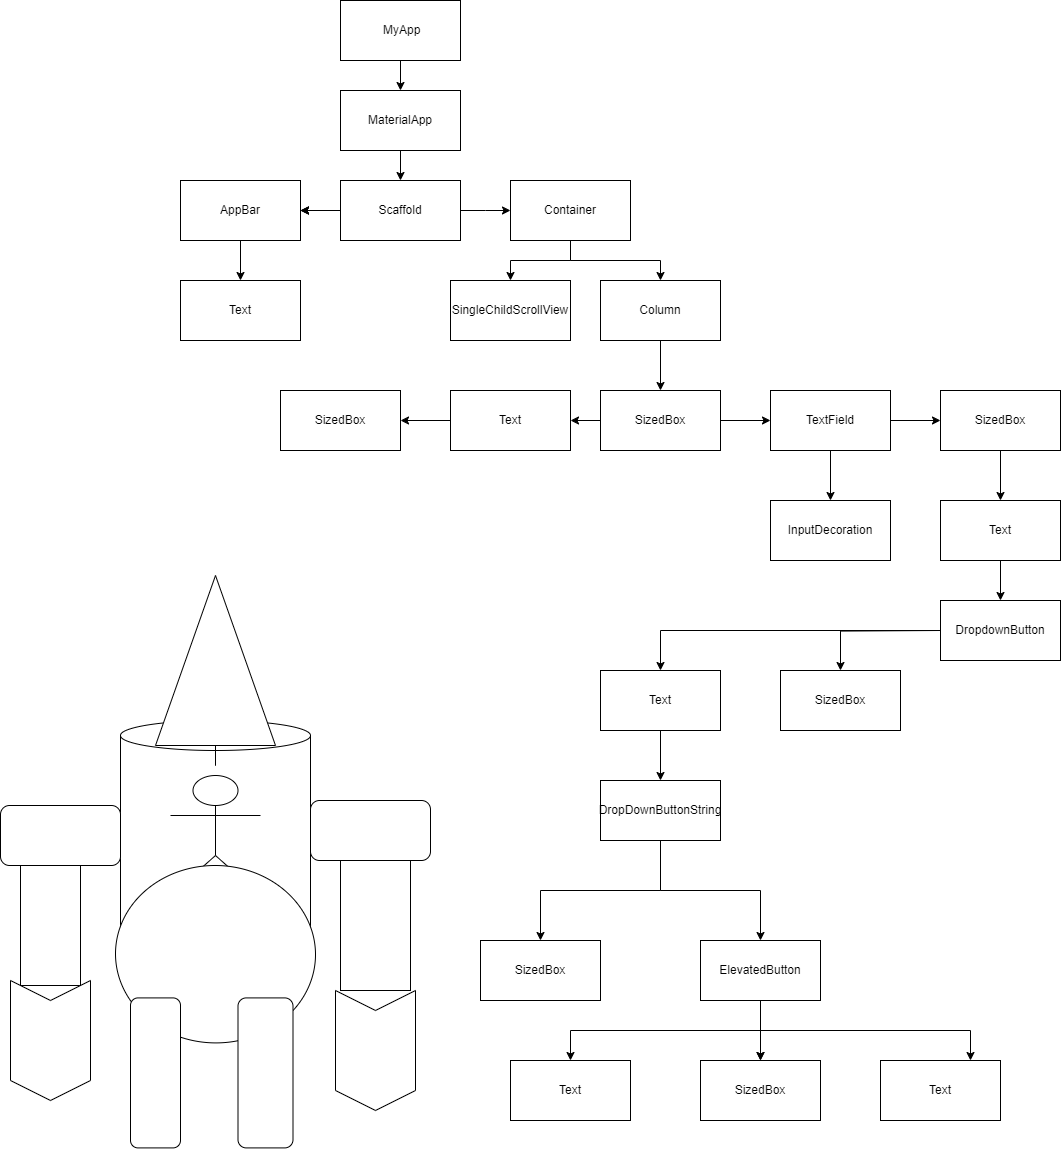

The diagram above was exported from draw.io. Its source (the exported page's mxGraphModel, read from the mxfile embedded in the PNG):
<mxGraphModel dx="2708" dy="1152" grid="1" gridSize="10" guides="1" tooltips="1" connect="1" arrows="1" fold="1" page="1" pageScale="1" pageWidth="850" pageHeight="1100" math="0" shadow="0">
  <root>
    <mxCell id="0" />
    <mxCell id="1" parent="0" />
    <mxCell id="Byyp7WaG5DDhNVs_l22q-3" value="" style="edgeStyle=orthogonalEdgeStyle;rounded=0;orthogonalLoop=1;jettySize=auto;html=1;" edge="1" parent="1" source="Byyp7WaG5DDhNVs_l22q-1" target="Byyp7WaG5DDhNVs_l22q-2">
      <mxGeometry relative="1" as="geometry" />
    </mxCell>
    <mxCell id="Byyp7WaG5DDhNVs_l22q-1" value="&amp;nbsp;MyApp" style="rounded=0;whiteSpace=wrap;html=1;" vertex="1" parent="1">
      <mxGeometry x="340" y="40" width="120" height="60" as="geometry" />
    </mxCell>
    <mxCell id="Byyp7WaG5DDhNVs_l22q-5" value="" style="edgeStyle=orthogonalEdgeStyle;rounded=0;orthogonalLoop=1;jettySize=auto;html=1;" edge="1" parent="1" source="Byyp7WaG5DDhNVs_l22q-2" target="Byyp7WaG5DDhNVs_l22q-4">
      <mxGeometry relative="1" as="geometry" />
    </mxCell>
    <mxCell id="Byyp7WaG5DDhNVs_l22q-2" value="MaterialApp" style="rounded=0;whiteSpace=wrap;html=1;" vertex="1" parent="1">
      <mxGeometry x="340" y="130" width="120" height="60" as="geometry" />
    </mxCell>
    <mxCell id="Byyp7WaG5DDhNVs_l22q-7" value="" style="edgeStyle=orthogonalEdgeStyle;rounded=0;orthogonalLoop=1;jettySize=auto;html=1;" edge="1" parent="1" source="Byyp7WaG5DDhNVs_l22q-4" target="Byyp7WaG5DDhNVs_l22q-6">
      <mxGeometry relative="1" as="geometry" />
    </mxCell>
    <mxCell id="Byyp7WaG5DDhNVs_l22q-9" value="" style="edgeStyle=orthogonalEdgeStyle;rounded=0;orthogonalLoop=1;jettySize=auto;html=1;" edge="1" parent="1" source="Byyp7WaG5DDhNVs_l22q-4">
      <mxGeometry relative="1" as="geometry">
        <mxPoint x="300" y="250" as="targetPoint" />
      </mxGeometry>
    </mxCell>
    <mxCell id="Byyp7WaG5DDhNVs_l22q-22" value="" style="edgeStyle=orthogonalEdgeStyle;rounded=0;orthogonalLoop=1;jettySize=auto;html=1;" edge="1" parent="1" source="Byyp7WaG5DDhNVs_l22q-4" target="Byyp7WaG5DDhNVs_l22q-6">
      <mxGeometry relative="1" as="geometry" />
    </mxCell>
    <mxCell id="Byyp7WaG5DDhNVs_l22q-24" style="edgeStyle=orthogonalEdgeStyle;rounded=0;orthogonalLoop=1;jettySize=auto;html=1;" edge="1" parent="1" source="Byyp7WaG5DDhNVs_l22q-4">
      <mxGeometry relative="1" as="geometry">
        <mxPoint x="510" y="250" as="targetPoint" />
      </mxGeometry>
    </mxCell>
    <mxCell id="Byyp7WaG5DDhNVs_l22q-4" value="Scaffold" style="rounded=0;whiteSpace=wrap;html=1;" vertex="1" parent="1">
      <mxGeometry x="340" y="220" width="120" height="60" as="geometry" />
    </mxCell>
    <mxCell id="Byyp7WaG5DDhNVs_l22q-25" value="" style="edgeStyle=orthogonalEdgeStyle;rounded=0;orthogonalLoop=1;jettySize=auto;html=1;" edge="1" parent="1" source="Byyp7WaG5DDhNVs_l22q-10" target="Byyp7WaG5DDhNVs_l22q-11">
      <mxGeometry relative="1" as="geometry" />
    </mxCell>
    <mxCell id="Byyp7WaG5DDhNVs_l22q-28" style="edgeStyle=orthogonalEdgeStyle;rounded=0;orthogonalLoop=1;jettySize=auto;html=1;entryX=0.5;entryY=0;entryDx=0;entryDy=0;" edge="1" parent="1" source="Byyp7WaG5DDhNVs_l22q-10" target="Byyp7WaG5DDhNVs_l22q-27">
      <mxGeometry relative="1" as="geometry" />
    </mxCell>
    <mxCell id="Byyp7WaG5DDhNVs_l22q-10" value="Container" style="rounded=0;whiteSpace=wrap;html=1;" vertex="1" parent="1">
      <mxGeometry x="510" y="220" width="120" height="60" as="geometry" />
    </mxCell>
    <mxCell id="Byyp7WaG5DDhNVs_l22q-11" value="SingleChildScrollView" style="rounded=0;whiteSpace=wrap;html=1;" vertex="1" parent="1">
      <mxGeometry x="450" y="320" width="120" height="60" as="geometry" />
    </mxCell>
    <mxCell id="Byyp7WaG5DDhNVs_l22q-19" value="Text" style="rounded=0;whiteSpace=wrap;html=1;" vertex="1" parent="1">
      <mxGeometry x="180" y="320" width="120" height="60" as="geometry" />
    </mxCell>
    <mxCell id="Byyp7WaG5DDhNVs_l22q-30" value="" style="edgeStyle=orthogonalEdgeStyle;rounded=0;orthogonalLoop=1;jettySize=auto;html=1;" edge="1" parent="1" source="Byyp7WaG5DDhNVs_l22q-6" target="Byyp7WaG5DDhNVs_l22q-19">
      <mxGeometry relative="1" as="geometry" />
    </mxCell>
    <mxCell id="Byyp7WaG5DDhNVs_l22q-6" value="AppBar" style="rounded=0;whiteSpace=wrap;html=1;" vertex="1" parent="1">
      <mxGeometry x="180" y="220" width="120" height="60" as="geometry" />
    </mxCell>
    <mxCell id="Byyp7WaG5DDhNVs_l22q-32" value="" style="edgeStyle=orthogonalEdgeStyle;rounded=0;orthogonalLoop=1;jettySize=auto;html=1;" edge="1" parent="1" source="Byyp7WaG5DDhNVs_l22q-27" target="Byyp7WaG5DDhNVs_l22q-31">
      <mxGeometry relative="1" as="geometry" />
    </mxCell>
    <mxCell id="Byyp7WaG5DDhNVs_l22q-27" value="Column" style="rounded=0;whiteSpace=wrap;html=1;" vertex="1" parent="1">
      <mxGeometry x="600" y="320" width="120" height="60" as="geometry" />
    </mxCell>
    <mxCell id="Byyp7WaG5DDhNVs_l22q-34" value="" style="edgeStyle=orthogonalEdgeStyle;rounded=0;orthogonalLoop=1;jettySize=auto;html=1;" edge="1" parent="1" source="Byyp7WaG5DDhNVs_l22q-31" target="Byyp7WaG5DDhNVs_l22q-33">
      <mxGeometry relative="1" as="geometry" />
    </mxCell>
    <mxCell id="Byyp7WaG5DDhNVs_l22q-36" value="" style="edgeStyle=orthogonalEdgeStyle;rounded=0;orthogonalLoop=1;jettySize=auto;html=1;" edge="1" parent="1" source="Byyp7WaG5DDhNVs_l22q-31" target="Byyp7WaG5DDhNVs_l22q-35">
      <mxGeometry relative="1" as="geometry" />
    </mxCell>
    <mxCell id="Byyp7WaG5DDhNVs_l22q-31" value="SizedBox" style="rounded=0;whiteSpace=wrap;html=1;" vertex="1" parent="1">
      <mxGeometry x="600" y="430" width="120" height="60" as="geometry" />
    </mxCell>
    <mxCell id="Byyp7WaG5DDhNVs_l22q-38" value="" style="edgeStyle=orthogonalEdgeStyle;rounded=0;orthogonalLoop=1;jettySize=auto;html=1;" edge="1" parent="1" source="Byyp7WaG5DDhNVs_l22q-33" target="Byyp7WaG5DDhNVs_l22q-37">
      <mxGeometry relative="1" as="geometry" />
    </mxCell>
    <mxCell id="Byyp7WaG5DDhNVs_l22q-33" value="Text" style="rounded=0;whiteSpace=wrap;html=1;" vertex="1" parent="1">
      <mxGeometry x="450" y="430" width="120" height="60" as="geometry" />
    </mxCell>
    <mxCell id="Byyp7WaG5DDhNVs_l22q-40" value="" style="edgeStyle=orthogonalEdgeStyle;rounded=0;orthogonalLoop=1;jettySize=auto;html=1;" edge="1" parent="1" source="Byyp7WaG5DDhNVs_l22q-35" target="Byyp7WaG5DDhNVs_l22q-39">
      <mxGeometry relative="1" as="geometry" />
    </mxCell>
    <mxCell id="Byyp7WaG5DDhNVs_l22q-46" value="" style="edgeStyle=orthogonalEdgeStyle;rounded=0;orthogonalLoop=1;jettySize=auto;html=1;" edge="1" parent="1" source="Byyp7WaG5DDhNVs_l22q-35" target="Byyp7WaG5DDhNVs_l22q-45">
      <mxGeometry relative="1" as="geometry" />
    </mxCell>
    <mxCell id="Byyp7WaG5DDhNVs_l22q-35" value="TextField" style="rounded=0;whiteSpace=wrap;html=1;" vertex="1" parent="1">
      <mxGeometry x="770" y="430" width="120" height="60" as="geometry" />
    </mxCell>
    <mxCell id="Byyp7WaG5DDhNVs_l22q-37" value="SizedBox" style="rounded=0;whiteSpace=wrap;html=1;" vertex="1" parent="1">
      <mxGeometry x="280" y="430" width="120" height="60" as="geometry" />
    </mxCell>
    <mxCell id="Byyp7WaG5DDhNVs_l22q-39" value="InputDecoration" style="rounded=0;whiteSpace=wrap;html=1;" vertex="1" parent="1">
      <mxGeometry x="770" y="540" width="120" height="60" as="geometry" />
    </mxCell>
    <mxCell id="Byyp7WaG5DDhNVs_l22q-48" value="" style="edgeStyle=orthogonalEdgeStyle;rounded=0;orthogonalLoop=1;jettySize=auto;html=1;" edge="1" parent="1" source="Byyp7WaG5DDhNVs_l22q-45" target="Byyp7WaG5DDhNVs_l22q-47">
      <mxGeometry relative="1" as="geometry" />
    </mxCell>
    <mxCell id="Byyp7WaG5DDhNVs_l22q-45" value="SizedBox" style="rounded=0;whiteSpace=wrap;html=1;" vertex="1" parent="1">
      <mxGeometry x="940" y="430" width="120" height="60" as="geometry" />
    </mxCell>
    <mxCell id="Byyp7WaG5DDhNVs_l22q-50" value="" style="edgeStyle=orthogonalEdgeStyle;rounded=0;orthogonalLoop=1;jettySize=auto;html=1;" edge="1" parent="1" source="Byyp7WaG5DDhNVs_l22q-47" target="Byyp7WaG5DDhNVs_l22q-49">
      <mxGeometry relative="1" as="geometry" />
    </mxCell>
    <mxCell id="Byyp7WaG5DDhNVs_l22q-47" value="Text" style="rounded=0;whiteSpace=wrap;html=1;" vertex="1" parent="1">
      <mxGeometry x="940" y="540" width="120" height="60" as="geometry" />
    </mxCell>
    <mxCell id="Byyp7WaG5DDhNVs_l22q-53" style="edgeStyle=orthogonalEdgeStyle;rounded=0;orthogonalLoop=1;jettySize=auto;html=1;entryX=0.5;entryY=0;entryDx=0;entryDy=0;" edge="1" parent="1" target="Byyp7WaG5DDhNVs_l22q-52">
      <mxGeometry relative="1" as="geometry">
        <mxPoint x="940" y="670" as="sourcePoint" />
      </mxGeometry>
    </mxCell>
    <mxCell id="Byyp7WaG5DDhNVs_l22q-55" style="edgeStyle=orthogonalEdgeStyle;rounded=0;orthogonalLoop=1;jettySize=auto;html=1;entryX=0.5;entryY=0;entryDx=0;entryDy=0;" edge="1" parent="1" source="Byyp7WaG5DDhNVs_l22q-49" target="Byyp7WaG5DDhNVs_l22q-54">
      <mxGeometry relative="1" as="geometry" />
    </mxCell>
    <mxCell id="Byyp7WaG5DDhNVs_l22q-49" value="DropdownButton" style="rounded=0;whiteSpace=wrap;html=1;" vertex="1" parent="1">
      <mxGeometry x="940" y="640" width="120" height="60" as="geometry" />
    </mxCell>
    <mxCell id="Byyp7WaG5DDhNVs_l22q-52" value="SizedBox" style="rounded=0;whiteSpace=wrap;html=1;" vertex="1" parent="1">
      <mxGeometry x="780" y="710" width="120" height="60" as="geometry" />
    </mxCell>
    <mxCell id="Byyp7WaG5DDhNVs_l22q-58" value="" style="edgeStyle=orthogonalEdgeStyle;rounded=0;orthogonalLoop=1;jettySize=auto;html=1;" edge="1" parent="1" source="Byyp7WaG5DDhNVs_l22q-54" target="Byyp7WaG5DDhNVs_l22q-57">
      <mxGeometry relative="1" as="geometry" />
    </mxCell>
    <mxCell id="Byyp7WaG5DDhNVs_l22q-54" value="Text" style="rounded=0;whiteSpace=wrap;html=1;" vertex="1" parent="1">
      <mxGeometry x="600" y="710" width="120" height="60" as="geometry" />
    </mxCell>
    <mxCell id="Byyp7WaG5DDhNVs_l22q-61" value="" style="edgeStyle=orthogonalEdgeStyle;rounded=0;orthogonalLoop=1;jettySize=auto;html=1;" edge="1" parent="1" source="Byyp7WaG5DDhNVs_l22q-57" target="Byyp7WaG5DDhNVs_l22q-60">
      <mxGeometry relative="1" as="geometry" />
    </mxCell>
    <mxCell id="Byyp7WaG5DDhNVs_l22q-63" value="" style="edgeStyle=orthogonalEdgeStyle;rounded=0;orthogonalLoop=1;jettySize=auto;html=1;" edge="1" parent="1" source="Byyp7WaG5DDhNVs_l22q-57" target="Byyp7WaG5DDhNVs_l22q-62">
      <mxGeometry relative="1" as="geometry" />
    </mxCell>
    <mxCell id="Byyp7WaG5DDhNVs_l22q-57" value="DropDownButtonString" style="rounded=0;whiteSpace=wrap;html=1;" vertex="1" parent="1">
      <mxGeometry x="600" y="820" width="120" height="60" as="geometry" />
    </mxCell>
    <mxCell id="Byyp7WaG5DDhNVs_l22q-59" style="edgeStyle=orthogonalEdgeStyle;rounded=0;orthogonalLoop=1;jettySize=auto;html=1;exitX=0.5;exitY=1;exitDx=0;exitDy=0;" edge="1" parent="1" source="Byyp7WaG5DDhNVs_l22q-57" target="Byyp7WaG5DDhNVs_l22q-57">
      <mxGeometry relative="1" as="geometry" />
    </mxCell>
    <mxCell id="Byyp7WaG5DDhNVs_l22q-60" value="SizedBox" style="rounded=0;whiteSpace=wrap;html=1;" vertex="1" parent="1">
      <mxGeometry x="480" y="980" width="120" height="60" as="geometry" />
    </mxCell>
    <mxCell id="Byyp7WaG5DDhNVs_l22q-65" value="" style="edgeStyle=orthogonalEdgeStyle;rounded=0;orthogonalLoop=1;jettySize=auto;html=1;" edge="1" parent="1" source="Byyp7WaG5DDhNVs_l22q-62" target="Byyp7WaG5DDhNVs_l22q-64">
      <mxGeometry relative="1" as="geometry" />
    </mxCell>
    <mxCell id="Byyp7WaG5DDhNVs_l22q-66" value="" style="edgeStyle=orthogonalEdgeStyle;rounded=0;orthogonalLoop=1;jettySize=auto;html=1;" edge="1" parent="1" source="Byyp7WaG5DDhNVs_l22q-62" target="Byyp7WaG5DDhNVs_l22q-64">
      <mxGeometry relative="1" as="geometry" />
    </mxCell>
    <mxCell id="Byyp7WaG5DDhNVs_l22q-69" style="edgeStyle=orthogonalEdgeStyle;rounded=0;orthogonalLoop=1;jettySize=auto;html=1;" edge="1" parent="1" source="Byyp7WaG5DDhNVs_l22q-62" target="Byyp7WaG5DDhNVs_l22q-68">
      <mxGeometry relative="1" as="geometry">
        <Array as="points">
          <mxPoint x="760" y="1070" />
          <mxPoint x="570" y="1070" />
        </Array>
      </mxGeometry>
    </mxCell>
    <mxCell id="Byyp7WaG5DDhNVs_l22q-70" style="edgeStyle=orthogonalEdgeStyle;rounded=0;orthogonalLoop=1;jettySize=auto;html=1;exitX=0.5;exitY=1;exitDx=0;exitDy=0;entryX=0.75;entryY=0;entryDx=0;entryDy=0;" edge="1" parent="1" source="Byyp7WaG5DDhNVs_l22q-62" target="Byyp7WaG5DDhNVs_l22q-67">
      <mxGeometry relative="1" as="geometry" />
    </mxCell>
    <mxCell id="Byyp7WaG5DDhNVs_l22q-62" value="ElevatedButton" style="rounded=0;whiteSpace=wrap;html=1;" vertex="1" parent="1">
      <mxGeometry x="700" y="980" width="120" height="60" as="geometry" />
    </mxCell>
    <mxCell id="Byyp7WaG5DDhNVs_l22q-64" value="SizedBox" style="rounded=0;whiteSpace=wrap;html=1;" vertex="1" parent="1">
      <mxGeometry x="700" y="1100" width="120" height="60" as="geometry" />
    </mxCell>
    <mxCell id="Byyp7WaG5DDhNVs_l22q-67" value="Text" style="rounded=0;whiteSpace=wrap;html=1;" vertex="1" parent="1">
      <mxGeometry x="880" y="1100" width="120" height="60" as="geometry" />
    </mxCell>
    <mxCell id="Byyp7WaG5DDhNVs_l22q-68" value="Text" style="rounded=0;whiteSpace=wrap;html=1;" vertex="1" parent="1">
      <mxGeometry x="510" y="1100" width="120" height="60" as="geometry" />
    </mxCell>
    <mxCell id="Byyp7WaG5DDhNVs_l22q-71" value="" style="shape=cylinder3;whiteSpace=wrap;html=1;boundedLbl=1;backgroundOutline=1;size=15;" vertex="1" parent="1">
      <mxGeometry x="120" y="760" width="190" height="230" as="geometry" />
    </mxCell>
    <mxCell id="Byyp7WaG5DDhNVs_l22q-72" value="Actor" style="shape=umlActor;verticalLabelPosition=bottom;verticalAlign=top;html=1;outlineConnect=0;" vertex="1" parent="1">
      <mxGeometry x="170" y="815" width="90" height="120" as="geometry" />
    </mxCell>
    <mxCell id="Byyp7WaG5DDhNVs_l22q-73" style="edgeStyle=orthogonalEdgeStyle;rounded=0;orthogonalLoop=1;jettySize=auto;html=1;exitX=0;exitY=1;exitDx=0;exitDy=0;exitPerimeter=0;entryX=1;entryY=1;entryDx=0;entryDy=0;entryPerimeter=0;" edge="1" parent="1" source="Byyp7WaG5DDhNVs_l22q-72" target="Byyp7WaG5DDhNVs_l22q-72">
      <mxGeometry relative="1" as="geometry" />
    </mxCell>
    <mxCell id="Byyp7WaG5DDhNVs_l22q-76" style="edgeStyle=orthogonalEdgeStyle;rounded=0;orthogonalLoop=1;jettySize=auto;html=1;" edge="1" parent="1" source="Byyp7WaG5DDhNVs_l22q-75" target="Byyp7WaG5DDhNVs_l22q-71">
      <mxGeometry relative="1" as="geometry" />
    </mxCell>
    <mxCell id="Byyp7WaG5DDhNVs_l22q-75" value="" style="triangle;whiteSpace=wrap;html=1;rotation=-90;" vertex="1" parent="1">
      <mxGeometry x="130" y="640" width="170" height="120" as="geometry" />
    </mxCell>
    <mxCell id="Byyp7WaG5DDhNVs_l22q-78" value="" style="rounded=1;whiteSpace=wrap;html=1;" vertex="1" parent="1">
      <mxGeometry y="845" width="120" height="60" as="geometry" />
    </mxCell>
    <mxCell id="Byyp7WaG5DDhNVs_l22q-79" value="" style="rounded=1;whiteSpace=wrap;html=1;" vertex="1" parent="1">
      <mxGeometry x="310" y="840" width="120" height="60" as="geometry" />
    </mxCell>
    <mxCell id="Byyp7WaG5DDhNVs_l22q-81" value="" style="rounded=0;whiteSpace=wrap;html=1;rotation=90;" vertex="1" parent="1">
      <mxGeometry x="-10" y="935" width="120" height="60" as="geometry" />
    </mxCell>
    <mxCell id="Byyp7WaG5DDhNVs_l22q-82" value="" style="rounded=0;whiteSpace=wrap;html=1;direction=south;" vertex="1" parent="1">
      <mxGeometry x="340" y="900" width="70" height="130" as="geometry" />
    </mxCell>
    <mxCell id="Byyp7WaG5DDhNVs_l22q-88" value="" style="shape=step;perimeter=stepPerimeter;whiteSpace=wrap;html=1;fixedSize=1;rotation=90;" vertex="1" parent="1">
      <mxGeometry x="-10" y="1040" width="120" height="80" as="geometry" />
    </mxCell>
    <mxCell id="Byyp7WaG5DDhNVs_l22q-89" value="" style="shape=step;perimeter=stepPerimeter;whiteSpace=wrap;html=1;fixedSize=1;rotation=90;" vertex="1" parent="1">
      <mxGeometry x="315" y="1050" width="120" height="80" as="geometry" />
    </mxCell>
    <mxCell id="Byyp7WaG5DDhNVs_l22q-90" value="" style="ellipse;whiteSpace=wrap;html=1;rotation=1;" vertex="1" parent="1">
      <mxGeometry x="115" y="905" width="200" height="177.41" as="geometry" />
    </mxCell>
    <mxCell id="Byyp7WaG5DDhNVs_l22q-93" value="" style="rounded=1;whiteSpace=wrap;html=1;rotation=90;" vertex="1" parent="1">
      <mxGeometry x="80" y="1087.41" width="150" height="50" as="geometry" />
    </mxCell>
    <mxCell id="Byyp7WaG5DDhNVs_l22q-94" value="" style="rounded=1;whiteSpace=wrap;html=1;rotation=90;" vertex="1" parent="1">
      <mxGeometry x="190" y="1084.91" width="150" height="55" as="geometry" />
    </mxCell>
  </root>
</mxGraphModel>